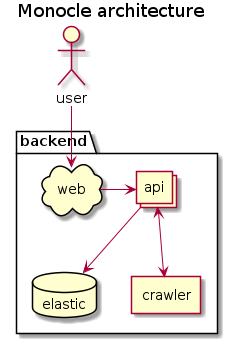

The diagram above was rendered by PlantUML. Its source (embedded in the PNG):
@startuml
title Monocle architecture

package "backend" {
  database "elastic" as Datastore
  collections "api" as Api
  agent "crawler" as Worker
  cloud "web" as Proxy
}
actor user as User

Api --> Datastore
Api <--> Worker
Proxy -> Api
User --> Proxy
@enduml